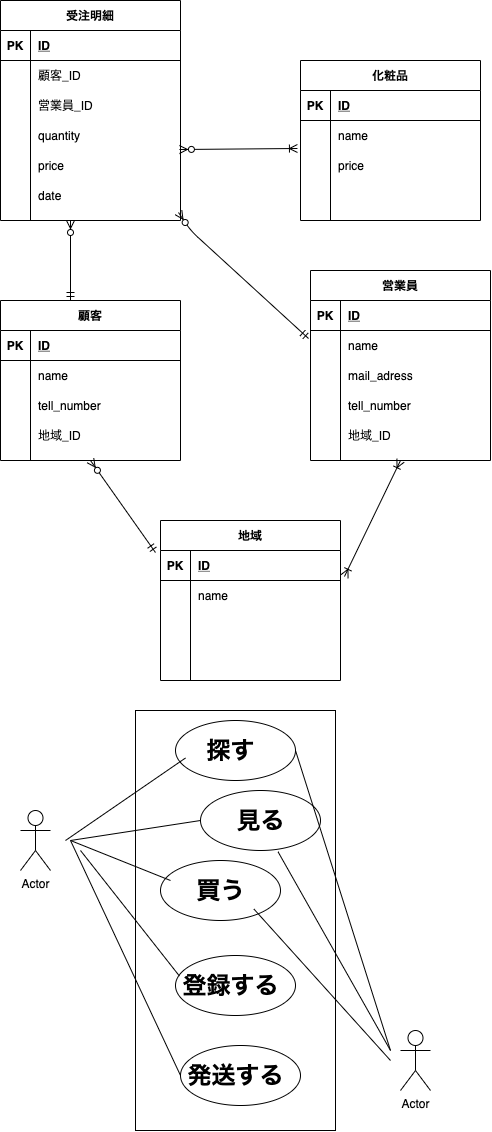

The diagram above was exported from draw.io. Its source (the exported page's mxGraphModel, read from the mxfile embedded in the PNG):
<mxGraphModel dx="881" dy="1113" grid="1" gridSize="10" guides="1" tooltips="1" connect="1" arrows="1" fold="1" page="1" pageScale="1" pageWidth="827" pageHeight="1169" math="0" shadow="0">
  <root>
    <mxCell id="0" />
    <mxCell id="1" parent="0" />
    <mxCell id="2" value="化粧品" style="shape=table;startSize=30;container=1;collapsible=1;childLayout=tableLayout;fixedRows=1;rowLines=0;fontStyle=1;align=center;resizeLast=1;" vertex="1" parent="1">
      <mxGeometry x="350" y="70" width="180" height="160" as="geometry" />
    </mxCell>
    <mxCell id="3" value="" style="shape=partialRectangle;collapsible=0;dropTarget=0;pointerEvents=0;fillColor=none;top=0;left=0;bottom=1;right=0;points=[[0,0.5],[1,0.5]];portConstraint=eastwest;" vertex="1" parent="2">
      <mxGeometry y="30" width="180" height="30" as="geometry" />
    </mxCell>
    <mxCell id="4" value="PK" style="shape=partialRectangle;connectable=0;fillColor=none;top=0;left=0;bottom=0;right=0;fontStyle=1;overflow=hidden;" vertex="1" parent="3">
      <mxGeometry width="30" height="30" as="geometry" />
    </mxCell>
    <mxCell id="5" value="ID" style="shape=partialRectangle;connectable=0;fillColor=none;top=0;left=0;bottom=0;right=0;align=left;spacingLeft=6;fontStyle=5;overflow=hidden;" vertex="1" parent="3">
      <mxGeometry x="30" width="150" height="30" as="geometry" />
    </mxCell>
    <mxCell id="6" value="" style="shape=partialRectangle;collapsible=0;dropTarget=0;pointerEvents=0;fillColor=none;top=0;left=0;bottom=0;right=0;points=[[0,0.5],[1,0.5]];portConstraint=eastwest;" vertex="1" parent="2">
      <mxGeometry y="60" width="180" height="30" as="geometry" />
    </mxCell>
    <mxCell id="7" value="" style="shape=partialRectangle;connectable=0;fillColor=none;top=0;left=0;bottom=0;right=0;editable=1;overflow=hidden;" vertex="1" parent="6">
      <mxGeometry width="30" height="30" as="geometry" />
    </mxCell>
    <mxCell id="8" value="name" style="shape=partialRectangle;connectable=0;fillColor=none;top=0;left=0;bottom=0;right=0;align=left;spacingLeft=6;overflow=hidden;" vertex="1" parent="6">
      <mxGeometry x="30" width="150" height="30" as="geometry" />
    </mxCell>
    <mxCell id="9" value="" style="shape=partialRectangle;collapsible=0;dropTarget=0;pointerEvents=0;fillColor=none;top=0;left=0;bottom=0;right=0;points=[[0,0.5],[1,0.5]];portConstraint=eastwest;" vertex="1" parent="2">
      <mxGeometry y="90" width="180" height="30" as="geometry" />
    </mxCell>
    <mxCell id="10" value="" style="shape=partialRectangle;connectable=0;fillColor=none;top=0;left=0;bottom=0;right=0;editable=1;overflow=hidden;" vertex="1" parent="9">
      <mxGeometry width="30" height="30" as="geometry" />
    </mxCell>
    <mxCell id="11" value="price" style="shape=partialRectangle;connectable=0;fillColor=none;top=0;left=0;bottom=0;right=0;align=left;spacingLeft=6;overflow=hidden;" vertex="1" parent="9">
      <mxGeometry x="30" width="150" height="30" as="geometry" />
    </mxCell>
    <mxCell id="12" value="" style="shape=partialRectangle;collapsible=0;dropTarget=0;pointerEvents=0;fillColor=none;top=0;left=0;bottom=0;right=0;points=[[0,0.5],[1,0.5]];portConstraint=eastwest;" vertex="1" parent="2">
      <mxGeometry y="120" width="180" height="30" as="geometry" />
    </mxCell>
    <mxCell id="13" value="" style="shape=partialRectangle;connectable=0;fillColor=none;top=0;left=0;bottom=0;right=0;editable=1;overflow=hidden;" vertex="1" parent="12">
      <mxGeometry width="30" height="30" as="geometry" />
    </mxCell>
    <mxCell id="14" value="" style="shape=partialRectangle;connectable=0;fillColor=none;top=0;left=0;bottom=0;right=0;align=left;spacingLeft=6;overflow=hidden;" vertex="1" parent="12">
      <mxGeometry x="30" width="150" height="30" as="geometry" />
    </mxCell>
    <mxCell id="15" value="受注明細" style="shape=table;startSize=30;container=1;collapsible=1;childLayout=tableLayout;fixedRows=1;rowLines=0;fontStyle=1;align=center;resizeLast=1;" vertex="1" parent="1">
      <mxGeometry x="50" y="10" width="180" height="220" as="geometry" />
    </mxCell>
    <mxCell id="16" value="" style="shape=partialRectangle;collapsible=0;dropTarget=0;pointerEvents=0;fillColor=none;top=0;left=0;bottom=1;right=0;points=[[0,0.5],[1,0.5]];portConstraint=eastwest;" vertex="1" parent="15">
      <mxGeometry y="30" width="180" height="30" as="geometry" />
    </mxCell>
    <mxCell id="17" value="PK" style="shape=partialRectangle;connectable=0;fillColor=none;top=0;left=0;bottom=0;right=0;fontStyle=1;overflow=hidden;" vertex="1" parent="16">
      <mxGeometry width="30" height="30" as="geometry" />
    </mxCell>
    <mxCell id="18" value="ID" style="shape=partialRectangle;connectable=0;fillColor=none;top=0;left=0;bottom=0;right=0;align=left;spacingLeft=6;fontStyle=5;overflow=hidden;" vertex="1" parent="16">
      <mxGeometry x="30" width="150" height="30" as="geometry" />
    </mxCell>
    <mxCell id="83" style="shape=partialRectangle;collapsible=0;dropTarget=0;pointerEvents=0;fillColor=none;top=0;left=0;bottom=0;right=0;points=[[0,0.5],[1,0.5]];portConstraint=eastwest;" vertex="1" parent="15">
      <mxGeometry y="60" width="180" height="30" as="geometry" />
    </mxCell>
    <mxCell id="84" style="shape=partialRectangle;connectable=0;fillColor=none;top=0;left=0;bottom=0;right=0;editable=1;overflow=hidden;" vertex="1" parent="83">
      <mxGeometry width="30" height="30" as="geometry" />
    </mxCell>
    <mxCell id="85" value="顧客_ID" style="shape=partialRectangle;connectable=0;fillColor=none;top=0;left=0;bottom=0;right=0;align=left;spacingLeft=6;overflow=hidden;" vertex="1" parent="83">
      <mxGeometry x="30" width="150" height="30" as="geometry" />
    </mxCell>
    <mxCell id="86" style="shape=partialRectangle;collapsible=0;dropTarget=0;pointerEvents=0;fillColor=none;top=0;left=0;bottom=0;right=0;points=[[0,0.5],[1,0.5]];portConstraint=eastwest;" vertex="1" parent="15">
      <mxGeometry y="90" width="180" height="30" as="geometry" />
    </mxCell>
    <mxCell id="87" style="shape=partialRectangle;connectable=0;fillColor=none;top=0;left=0;bottom=0;right=0;editable=1;overflow=hidden;" vertex="1" parent="86">
      <mxGeometry width="30" height="30" as="geometry" />
    </mxCell>
    <mxCell id="88" value="営業員_ID" style="shape=partialRectangle;connectable=0;fillColor=none;top=0;left=0;bottom=0;right=0;align=left;spacingLeft=6;overflow=hidden;" vertex="1" parent="86">
      <mxGeometry x="30" width="150" height="30" as="geometry" />
    </mxCell>
    <mxCell id="19" value="" style="shape=partialRectangle;collapsible=0;dropTarget=0;pointerEvents=0;fillColor=none;top=0;left=0;bottom=0;right=0;points=[[0,0.5],[1,0.5]];portConstraint=eastwest;" vertex="1" parent="15">
      <mxGeometry y="120" width="180" height="30" as="geometry" />
    </mxCell>
    <mxCell id="20" value="" style="shape=partialRectangle;connectable=0;fillColor=none;top=0;left=0;bottom=0;right=0;editable=1;overflow=hidden;" vertex="1" parent="19">
      <mxGeometry width="30" height="30" as="geometry" />
    </mxCell>
    <mxCell id="21" value="quantity" style="shape=partialRectangle;connectable=0;fillColor=none;top=0;left=0;bottom=0;right=0;align=left;spacingLeft=6;overflow=hidden;" vertex="1" parent="19">
      <mxGeometry x="30" width="150" height="30" as="geometry" />
    </mxCell>
    <mxCell id="22" value="" style="shape=partialRectangle;collapsible=0;dropTarget=0;pointerEvents=0;fillColor=none;top=0;left=0;bottom=0;right=0;points=[[0,0.5],[1,0.5]];portConstraint=eastwest;" vertex="1" parent="15">
      <mxGeometry y="150" width="180" height="30" as="geometry" />
    </mxCell>
    <mxCell id="23" value="" style="shape=partialRectangle;connectable=0;fillColor=none;top=0;left=0;bottom=0;right=0;editable=1;overflow=hidden;" vertex="1" parent="22">
      <mxGeometry width="30" height="30" as="geometry" />
    </mxCell>
    <mxCell id="24" value="price" style="shape=partialRectangle;connectable=0;fillColor=none;top=0;left=0;bottom=0;right=0;align=left;spacingLeft=6;overflow=hidden;" vertex="1" parent="22">
      <mxGeometry x="30" width="150" height="30" as="geometry" />
    </mxCell>
    <mxCell id="25" value="" style="shape=partialRectangle;collapsible=0;dropTarget=0;pointerEvents=0;fillColor=none;top=0;left=0;bottom=0;right=0;points=[[0,0.5],[1,0.5]];portConstraint=eastwest;" vertex="1" parent="15">
      <mxGeometry y="180" width="180" height="30" as="geometry" />
    </mxCell>
    <mxCell id="26" value="" style="shape=partialRectangle;connectable=0;fillColor=none;top=0;left=0;bottom=0;right=0;editable=1;overflow=hidden;" vertex="1" parent="25">
      <mxGeometry width="30" height="30" as="geometry" />
    </mxCell>
    <mxCell id="27" value="date" style="shape=partialRectangle;connectable=0;fillColor=none;top=0;left=0;bottom=0;right=0;align=left;spacingLeft=6;overflow=hidden;" vertex="1" parent="25">
      <mxGeometry x="30" width="150" height="30" as="geometry" />
    </mxCell>
    <mxCell id="28" value="営業員" style="shape=table;startSize=30;container=1;collapsible=1;childLayout=tableLayout;fixedRows=1;rowLines=0;fontStyle=1;align=center;resizeLast=1;" vertex="1" parent="1">
      <mxGeometry x="360" y="280" width="180" height="190" as="geometry" />
    </mxCell>
    <mxCell id="29" value="" style="shape=partialRectangle;collapsible=0;dropTarget=0;pointerEvents=0;fillColor=none;top=0;left=0;bottom=1;right=0;points=[[0,0.5],[1,0.5]];portConstraint=eastwest;" vertex="1" parent="28">
      <mxGeometry y="30" width="180" height="30" as="geometry" />
    </mxCell>
    <mxCell id="30" value="PK" style="shape=partialRectangle;connectable=0;fillColor=none;top=0;left=0;bottom=0;right=0;fontStyle=1;overflow=hidden;" vertex="1" parent="29">
      <mxGeometry width="30" height="30" as="geometry" />
    </mxCell>
    <mxCell id="31" value="ID" style="shape=partialRectangle;connectable=0;fillColor=none;top=0;left=0;bottom=0;right=0;align=left;spacingLeft=6;fontStyle=5;overflow=hidden;" vertex="1" parent="29">
      <mxGeometry x="30" width="150" height="30" as="geometry" />
    </mxCell>
    <mxCell id="32" value="" style="shape=partialRectangle;collapsible=0;dropTarget=0;pointerEvents=0;fillColor=none;top=0;left=0;bottom=0;right=0;points=[[0,0.5],[1,0.5]];portConstraint=eastwest;" vertex="1" parent="28">
      <mxGeometry y="60" width="180" height="30" as="geometry" />
    </mxCell>
    <mxCell id="33" value="" style="shape=partialRectangle;connectable=0;fillColor=none;top=0;left=0;bottom=0;right=0;editable=1;overflow=hidden;" vertex="1" parent="32">
      <mxGeometry width="30" height="30" as="geometry" />
    </mxCell>
    <mxCell id="34" value="name" style="shape=partialRectangle;connectable=0;fillColor=none;top=0;left=0;bottom=0;right=0;align=left;spacingLeft=6;overflow=hidden;" vertex="1" parent="32">
      <mxGeometry x="30" width="150" height="30" as="geometry" />
    </mxCell>
    <mxCell id="35" value="" style="shape=partialRectangle;collapsible=0;dropTarget=0;pointerEvents=0;fillColor=none;top=0;left=0;bottom=0;right=0;points=[[0,0.5],[1,0.5]];portConstraint=eastwest;" vertex="1" parent="28">
      <mxGeometry y="90" width="180" height="30" as="geometry" />
    </mxCell>
    <mxCell id="36" value="" style="shape=partialRectangle;connectable=0;fillColor=none;top=0;left=0;bottom=0;right=0;editable=1;overflow=hidden;" vertex="1" parent="35">
      <mxGeometry width="30" height="30" as="geometry" />
    </mxCell>
    <mxCell id="37" value="mail_adress" style="shape=partialRectangle;connectable=0;fillColor=none;top=0;left=0;bottom=0;right=0;align=left;spacingLeft=6;overflow=hidden;" vertex="1" parent="35">
      <mxGeometry x="30" width="150" height="30" as="geometry" />
    </mxCell>
    <mxCell id="38" value="" style="shape=partialRectangle;collapsible=0;dropTarget=0;pointerEvents=0;fillColor=none;top=0;left=0;bottom=0;right=0;points=[[0,0.5],[1,0.5]];portConstraint=eastwest;" vertex="1" parent="28">
      <mxGeometry y="120" width="180" height="30" as="geometry" />
    </mxCell>
    <mxCell id="39" value="" style="shape=partialRectangle;connectable=0;fillColor=none;top=0;left=0;bottom=0;right=0;editable=1;overflow=hidden;" vertex="1" parent="38">
      <mxGeometry width="30" height="30" as="geometry" />
    </mxCell>
    <mxCell id="40" value="tell_number" style="shape=partialRectangle;connectable=0;fillColor=none;top=0;left=0;bottom=0;right=0;align=left;spacingLeft=6;overflow=hidden;" vertex="1" parent="38">
      <mxGeometry x="30" width="150" height="30" as="geometry" />
    </mxCell>
    <mxCell id="80" style="shape=partialRectangle;collapsible=0;dropTarget=0;pointerEvents=0;fillColor=none;top=0;left=0;bottom=0;right=0;points=[[0,0.5],[1,0.5]];portConstraint=eastwest;" vertex="1" parent="28">
      <mxGeometry y="150" width="180" height="30" as="geometry" />
    </mxCell>
    <mxCell id="81" style="shape=partialRectangle;connectable=0;fillColor=none;top=0;left=0;bottom=0;right=0;editable=1;overflow=hidden;" vertex="1" parent="80">
      <mxGeometry width="30" height="30" as="geometry" />
    </mxCell>
    <mxCell id="82" value="地域_ID" style="shape=partialRectangle;connectable=0;fillColor=none;top=0;left=0;bottom=0;right=0;align=left;spacingLeft=6;overflow=hidden;" vertex="1" parent="80">
      <mxGeometry x="30" width="150" height="30" as="geometry" />
    </mxCell>
    <mxCell id="41" value="顧客" style="shape=table;startSize=30;container=1;collapsible=1;childLayout=tableLayout;fixedRows=1;rowLines=0;fontStyle=1;align=center;resizeLast=1;" vertex="1" parent="1">
      <mxGeometry x="50" y="310" width="180" height="160" as="geometry" />
    </mxCell>
    <mxCell id="42" value="" style="shape=partialRectangle;collapsible=0;dropTarget=0;pointerEvents=0;fillColor=none;top=0;left=0;bottom=1;right=0;points=[[0,0.5],[1,0.5]];portConstraint=eastwest;" vertex="1" parent="41">
      <mxGeometry y="30" width="180" height="30" as="geometry" />
    </mxCell>
    <mxCell id="43" value="PK" style="shape=partialRectangle;connectable=0;fillColor=none;top=0;left=0;bottom=0;right=0;fontStyle=1;overflow=hidden;" vertex="1" parent="42">
      <mxGeometry width="30" height="30" as="geometry" />
    </mxCell>
    <mxCell id="44" value="ID" style="shape=partialRectangle;connectable=0;fillColor=none;top=0;left=0;bottom=0;right=0;align=left;spacingLeft=6;fontStyle=5;overflow=hidden;" vertex="1" parent="42">
      <mxGeometry x="30" width="150" height="30" as="geometry" />
    </mxCell>
    <mxCell id="45" value="" style="shape=partialRectangle;collapsible=0;dropTarget=0;pointerEvents=0;fillColor=none;top=0;left=0;bottom=0;right=0;points=[[0,0.5],[1,0.5]];portConstraint=eastwest;" vertex="1" parent="41">
      <mxGeometry y="60" width="180" height="30" as="geometry" />
    </mxCell>
    <mxCell id="46" value="" style="shape=partialRectangle;connectable=0;fillColor=none;top=0;left=0;bottom=0;right=0;editable=1;overflow=hidden;" vertex="1" parent="45">
      <mxGeometry width="30" height="30" as="geometry" />
    </mxCell>
    <mxCell id="47" value="name" style="shape=partialRectangle;connectable=0;fillColor=none;top=0;left=0;bottom=0;right=0;align=left;spacingLeft=6;overflow=hidden;" vertex="1" parent="45">
      <mxGeometry x="30" width="150" height="30" as="geometry" />
    </mxCell>
    <mxCell id="48" value="" style="shape=partialRectangle;collapsible=0;dropTarget=0;pointerEvents=0;fillColor=none;top=0;left=0;bottom=0;right=0;points=[[0,0.5],[1,0.5]];portConstraint=eastwest;" vertex="1" parent="41">
      <mxGeometry y="90" width="180" height="30" as="geometry" />
    </mxCell>
    <mxCell id="49" value="" style="shape=partialRectangle;connectable=0;fillColor=none;top=0;left=0;bottom=0;right=0;editable=1;overflow=hidden;" vertex="1" parent="48">
      <mxGeometry width="30" height="30" as="geometry" />
    </mxCell>
    <mxCell id="50" value="tell_number" style="shape=partialRectangle;connectable=0;fillColor=none;top=0;left=0;bottom=0;right=0;align=left;spacingLeft=6;overflow=hidden;" vertex="1" parent="48">
      <mxGeometry x="30" width="150" height="30" as="geometry" />
    </mxCell>
    <mxCell id="51" value="" style="shape=partialRectangle;collapsible=0;dropTarget=0;pointerEvents=0;fillColor=none;top=0;left=0;bottom=0;right=0;points=[[0,0.5],[1,0.5]];portConstraint=eastwest;" vertex="1" parent="41">
      <mxGeometry y="120" width="180" height="30" as="geometry" />
    </mxCell>
    <mxCell id="52" value="" style="shape=partialRectangle;connectable=0;fillColor=none;top=0;left=0;bottom=0;right=0;editable=1;overflow=hidden;" vertex="1" parent="51">
      <mxGeometry width="30" height="30" as="geometry" />
    </mxCell>
    <mxCell id="53" value="地域_ID" style="shape=partialRectangle;connectable=0;fillColor=none;top=0;left=0;bottom=0;right=0;align=left;spacingLeft=6;overflow=hidden;" vertex="1" parent="51">
      <mxGeometry x="30" width="150" height="30" as="geometry" />
    </mxCell>
    <mxCell id="54" value="地域" style="shape=table;startSize=30;container=1;collapsible=1;childLayout=tableLayout;fixedRows=1;rowLines=0;fontStyle=1;align=center;resizeLast=1;" vertex="1" parent="1">
      <mxGeometry x="210" y="530" width="180" height="160" as="geometry" />
    </mxCell>
    <mxCell id="55" value="" style="shape=partialRectangle;collapsible=0;dropTarget=0;pointerEvents=0;fillColor=none;top=0;left=0;bottom=1;right=0;points=[[0,0.5],[1,0.5]];portConstraint=eastwest;" vertex="1" parent="54">
      <mxGeometry y="30" width="180" height="30" as="geometry" />
    </mxCell>
    <mxCell id="56" value="PK" style="shape=partialRectangle;connectable=0;fillColor=none;top=0;left=0;bottom=0;right=0;fontStyle=1;overflow=hidden;" vertex="1" parent="55">
      <mxGeometry width="30" height="30" as="geometry" />
    </mxCell>
    <mxCell id="57" value="ID" style="shape=partialRectangle;connectable=0;fillColor=none;top=0;left=0;bottom=0;right=0;align=left;spacingLeft=6;fontStyle=5;overflow=hidden;" vertex="1" parent="55">
      <mxGeometry x="30" width="150" height="30" as="geometry" />
    </mxCell>
    <mxCell id="58" value="" style="shape=partialRectangle;collapsible=0;dropTarget=0;pointerEvents=0;fillColor=none;top=0;left=0;bottom=0;right=0;points=[[0,0.5],[1,0.5]];portConstraint=eastwest;" vertex="1" parent="54">
      <mxGeometry y="60" width="180" height="30" as="geometry" />
    </mxCell>
    <mxCell id="59" value="" style="shape=partialRectangle;connectable=0;fillColor=none;top=0;left=0;bottom=0;right=0;editable=1;overflow=hidden;" vertex="1" parent="58">
      <mxGeometry width="30" height="30" as="geometry" />
    </mxCell>
    <mxCell id="60" value="name" style="shape=partialRectangle;connectable=0;fillColor=none;top=0;left=0;bottom=0;right=0;align=left;spacingLeft=6;overflow=hidden;" vertex="1" parent="58">
      <mxGeometry x="30" width="150" height="30" as="geometry" />
    </mxCell>
    <mxCell id="61" value="" style="shape=partialRectangle;collapsible=0;dropTarget=0;pointerEvents=0;fillColor=none;top=0;left=0;bottom=0;right=0;points=[[0,0.5],[1,0.5]];portConstraint=eastwest;" vertex="1" parent="54">
      <mxGeometry y="90" width="180" height="30" as="geometry" />
    </mxCell>
    <mxCell id="62" value="" style="shape=partialRectangle;connectable=0;fillColor=none;top=0;left=0;bottom=0;right=0;editable=1;overflow=hidden;" vertex="1" parent="61">
      <mxGeometry width="30" height="30" as="geometry" />
    </mxCell>
    <mxCell id="63" value="" style="shape=partialRectangle;connectable=0;fillColor=none;top=0;left=0;bottom=0;right=0;align=left;spacingLeft=6;overflow=hidden;" vertex="1" parent="61">
      <mxGeometry x="30" width="150" height="30" as="geometry" />
    </mxCell>
    <mxCell id="64" value="" style="shape=partialRectangle;collapsible=0;dropTarget=0;pointerEvents=0;fillColor=none;top=0;left=0;bottom=0;right=0;points=[[0,0.5],[1,0.5]];portConstraint=eastwest;" vertex="1" parent="54">
      <mxGeometry y="120" width="180" height="30" as="geometry" />
    </mxCell>
    <mxCell id="65" value="" style="shape=partialRectangle;connectable=0;fillColor=none;top=0;left=0;bottom=0;right=0;editable=1;overflow=hidden;" vertex="1" parent="64">
      <mxGeometry width="30" height="30" as="geometry" />
    </mxCell>
    <mxCell id="66" value="" style="shape=partialRectangle;connectable=0;fillColor=none;top=0;left=0;bottom=0;right=0;align=left;spacingLeft=6;overflow=hidden;" vertex="1" parent="64">
      <mxGeometry x="30" width="150" height="30" as="geometry" />
    </mxCell>
    <mxCell id="90" value="" style="fontSize=12;html=1;endArrow=ERzeroToMany;startArrow=ERmandOne;" edge="1" parent="1">
      <mxGeometry width="100" height="100" relative="1" as="geometry">
        <mxPoint x="120" y="310" as="sourcePoint" />
        <mxPoint x="120" y="230" as="targetPoint" />
      </mxGeometry>
    </mxCell>
    <mxCell id="92" value="" style="fontSize=12;html=1;endArrow=ERoneToMany;startArrow=ERzeroToMany;entryX=-0.017;entryY=0.933;entryDx=0;entryDy=0;entryPerimeter=0;exitX=0.994;exitY=-0.033;exitDx=0;exitDy=0;exitPerimeter=0;" edge="1" parent="1" source="22" target="6">
      <mxGeometry width="100" height="100" relative="1" as="geometry">
        <mxPoint x="240" y="210" as="sourcePoint" />
        <mxPoint x="340" y="110" as="targetPoint" />
      </mxGeometry>
    </mxCell>
    <mxCell id="93" value="" style="fontSize=12;html=1;endArrow=ERzeroToMany;startArrow=ERmandOne;entryX=0.5;entryY=1;entryDx=0;entryDy=0;exitX=-0.028;exitY=0.067;exitDx=0;exitDy=0;exitPerimeter=0;" edge="1" parent="1" source="55" target="41">
      <mxGeometry width="100" height="100" relative="1" as="geometry">
        <mxPoint x="190" y="600" as="sourcePoint" />
        <mxPoint x="370" y="340" as="targetPoint" />
      </mxGeometry>
    </mxCell>
    <mxCell id="94" value="" style="fontSize=12;html=1;endArrow=ERoneToMany;startArrow=ERoneToMany;exitX=1.022;exitY=-0.133;exitDx=0;exitDy=0;exitPerimeter=0;entryX=0.5;entryY=1;entryDx=0;entryDy=0;" edge="1" parent="1" source="58" target="28">
      <mxGeometry width="100" height="100" relative="1" as="geometry">
        <mxPoint x="270" y="440" as="sourcePoint" />
        <mxPoint x="370" y="340" as="targetPoint" />
      </mxGeometry>
    </mxCell>
    <mxCell id="95" value="" style="fontSize=12;html=1;endArrow=ERzeroToMany;startArrow=ERmandOne;entryX=0.989;entryY=1.067;entryDx=0;entryDy=0;entryPerimeter=0;exitX=-0.011;exitY=0.267;exitDx=0;exitDy=0;exitPerimeter=0;" edge="1" parent="1" source="32" target="25">
      <mxGeometry width="100" height="100" relative="1" as="geometry">
        <mxPoint x="270" y="440" as="sourcePoint" />
        <mxPoint x="370" y="340" as="targetPoint" />
        <Array as="points">
          <mxPoint x="240" y="240" />
        </Array>
      </mxGeometry>
    </mxCell>
    <mxCell id="96" value="Actor" style="shape=umlActor;verticalLabelPosition=bottom;verticalAlign=top;html=1;outlineConnect=0;" vertex="1" parent="1">
      <mxGeometry x="70" y="820" width="30" height="60" as="geometry" />
    </mxCell>
    <mxCell id="97" value="Actor" style="shape=umlActor;verticalLabelPosition=bottom;verticalAlign=top;html=1;outlineConnect=0;" vertex="1" parent="1">
      <mxGeometry x="450" y="1040" width="30" height="60" as="geometry" />
    </mxCell>
    <mxCell id="104" value="" style="rounded=0;whiteSpace=wrap;html=1;" vertex="1" parent="1">
      <mxGeometry x="185" y="720" width="200" height="420" as="geometry" />
    </mxCell>
    <mxCell id="105" value="" style="ellipse;whiteSpace=wrap;html=1;" vertex="1" parent="1">
      <mxGeometry x="225" y="730" width="120" height="60" as="geometry" />
    </mxCell>
    <mxCell id="107" value="探す" style="text;strokeColor=none;fillColor=none;html=1;fontSize=24;fontStyle=1;verticalAlign=middle;align=center;" vertex="1" parent="1">
      <mxGeometry x="235" y="745" width="90" height="30" as="geometry" />
    </mxCell>
    <mxCell id="112" value="" style="ellipse;whiteSpace=wrap;html=1;" vertex="1" parent="1">
      <mxGeometry x="250" y="800" width="120" height="60" as="geometry" />
    </mxCell>
    <mxCell id="109" value="見る" style="text;strokeColor=none;fillColor=none;html=1;fontSize=24;fontStyle=1;verticalAlign=middle;align=center;" vertex="1" parent="1">
      <mxGeometry x="265" y="815" width="90" height="30" as="geometry" />
    </mxCell>
    <mxCell id="113" value="" style="ellipse;whiteSpace=wrap;html=1;" vertex="1" parent="1">
      <mxGeometry x="210" y="870" width="120" height="60" as="geometry" />
    </mxCell>
    <mxCell id="108" value="買う" style="text;strokeColor=none;fillColor=none;html=1;fontSize=24;fontStyle=1;verticalAlign=middle;align=center;" vertex="1" parent="1">
      <mxGeometry x="225" y="885" width="90" height="30" as="geometry" />
    </mxCell>
    <mxCell id="114" value="" style="ellipse;whiteSpace=wrap;html=1;" vertex="1" parent="1">
      <mxGeometry x="225" y="965" width="120" height="60" as="geometry" />
    </mxCell>
    <mxCell id="116" style="edgeStyle=none;rounded=0;orthogonalLoop=1;jettySize=auto;html=1;exitX=1;exitY=0;exitDx=0;exitDy=0;entryX=0.894;entryY=-0.052;entryDx=0;entryDy=0;entryPerimeter=0;" edge="1" parent="1" source="115" target="111">
      <mxGeometry relative="1" as="geometry" />
    </mxCell>
    <mxCell id="115" value="" style="ellipse;whiteSpace=wrap;html=1;" vertex="1" parent="1">
      <mxGeometry x="230" y="1055" width="120" height="60" as="geometry" />
    </mxCell>
    <mxCell id="110" value="登録する" style="text;strokeColor=none;fillColor=none;html=1;fontSize=24;fontStyle=1;verticalAlign=middle;align=center;" vertex="1" parent="1">
      <mxGeometry x="235" y="980" width="90" height="30" as="geometry" />
    </mxCell>
    <mxCell id="111" value="発送する" style="text;strokeColor=none;fillColor=none;html=1;fontSize=24;fontStyle=1;verticalAlign=middle;align=center;" vertex="1" parent="1">
      <mxGeometry x="240" y="1070" width="90" height="30" as="geometry" />
    </mxCell>
    <mxCell id="117" value="" style="endArrow=none;html=1;entryX=0;entryY=0.75;entryDx=0;entryDy=0;" edge="1" parent="1" target="107">
      <mxGeometry width="50" height="50" relative="1" as="geometry">
        <mxPoint x="115" y="850" as="sourcePoint" />
        <mxPoint x="165" y="800" as="targetPoint" />
      </mxGeometry>
    </mxCell>
    <mxCell id="120" value="" style="endArrow=none;html=1;entryX=0;entryY=0.5;entryDx=0;entryDy=0;" edge="1" parent="1" target="112">
      <mxGeometry width="50" height="50" relative="1" as="geometry">
        <mxPoint x="120" y="850" as="sourcePoint" />
        <mxPoint x="245" y="777.5" as="targetPoint" />
      </mxGeometry>
    </mxCell>
    <mxCell id="121" value="" style="endArrow=none;html=1;" edge="1" parent="1">
      <mxGeometry width="50" height="50" relative="1" as="geometry">
        <mxPoint x="120" y="850" as="sourcePoint" />
        <mxPoint x="220" y="890" as="targetPoint" />
      </mxGeometry>
    </mxCell>
    <mxCell id="122" value="" style="endArrow=none;html=1;entryX=0.033;entryY=0.343;entryDx=0;entryDy=0;entryPerimeter=0;" edge="1" parent="1" target="114">
      <mxGeometry width="50" height="50" relative="1" as="geometry">
        <mxPoint x="130" y="860" as="sourcePoint" />
        <mxPoint x="265" y="797.5" as="targetPoint" />
      </mxGeometry>
    </mxCell>
    <mxCell id="123" value="" style="endArrow=none;html=1;entryX=0;entryY=0.5;entryDx=0;entryDy=0;" edge="1" parent="1" target="115">
      <mxGeometry width="50" height="50" relative="1" as="geometry">
        <mxPoint x="120" y="850" as="sourcePoint" />
        <mxPoint x="275" y="807.5" as="targetPoint" />
      </mxGeometry>
    </mxCell>
    <mxCell id="124" value="" style="endArrow=none;html=1;exitX=1;exitY=0.5;exitDx=0;exitDy=0;" edge="1" parent="1" source="105">
      <mxGeometry width="50" height="50" relative="1" as="geometry">
        <mxPoint x="165" y="900" as="sourcePoint" />
        <mxPoint x="440" y="1060" as="targetPoint" />
      </mxGeometry>
    </mxCell>
    <mxCell id="125" value="" style="endArrow=none;html=1;entryX=0.646;entryY=1.021;entryDx=0;entryDy=0;entryPerimeter=0;" edge="1" parent="1" target="112">
      <mxGeometry width="50" height="50" relative="1" as="geometry">
        <mxPoint x="440" y="1060" as="sourcePoint" />
        <mxPoint x="295" y="827.5" as="targetPoint" />
      </mxGeometry>
    </mxCell>
    <mxCell id="126" value="" style="endArrow=none;html=1;entryX=0.87;entryY=1.114;entryDx=0;entryDy=0;entryPerimeter=0;" edge="1" parent="1" target="108">
      <mxGeometry width="50" height="50" relative="1" as="geometry">
        <mxPoint x="440" y="1070" as="sourcePoint" />
        <mxPoint x="305" y="837.5" as="targetPoint" />
      </mxGeometry>
    </mxCell>
  </root>
</mxGraphModel>